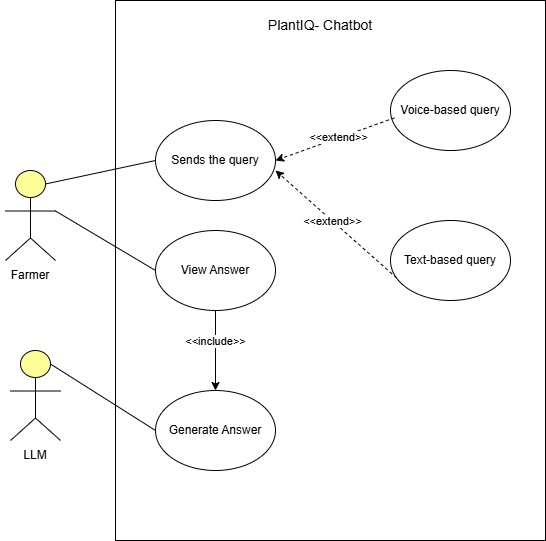

The diagram above was exported from draw.io. Its source (the exported page's mxGraphModel, read from the mxfile embedded in the PNG):
<mxGraphModel dx="1213" dy="665" grid="1" gridSize="10" guides="1" tooltips="1" connect="1" arrows="1" fold="1" page="1" pageScale="1" pageWidth="850" pageHeight="1100" math="0" shadow="0">
  <root>
    <mxCell id="0" />
    <mxCell id="1" parent="0" />
    <mxCell id="0sXne1kXCGEx7OGQP4IW-1" parent="1" style="ellipse;whiteSpace=wrap;html=1;" value="Sends the query" vertex="1">
      <mxGeometry height="80" width="120" x="260" y="170" as="geometry" />
    </mxCell>
    <mxCell id="0sXne1kXCGEx7OGQP4IW-2" parent="1" style="ellipse;whiteSpace=wrap;html=1;" value="Voice-based query" vertex="1">
      <mxGeometry height="80" width="120" x="495" y="120" as="geometry" />
    </mxCell>
    <mxCell id="0sXne1kXCGEx7OGQP4IW-3" parent="1" style="ellipse;whiteSpace=wrap;html=1;" value="Text-based query" vertex="1">
      <mxGeometry height="80" width="120" x="495" y="270" as="geometry" />
    </mxCell>
    <mxCell id="0sXne1kXCGEx7OGQP4IW-4" parent="1" style="ellipse;whiteSpace=wrap;html=1;" value="Generate Answer" vertex="1">
      <mxGeometry height="80" width="120" x="260" y="440" as="geometry" />
    </mxCell>
    <mxCell id="0sXne1kXCGEx7OGQP4IW-6" parent="1" style="text;html=1;whiteSpace=wrap;strokeColor=none;fillColor=none;align=center;verticalAlign=middle;rounded=0;" value="&lt;font style=&quot;font-size: 14px;&quot;&gt;PlantIQ- Chatbot&lt;/font&gt;" vertex="1">
      <mxGeometry height="30" width="140" x="355" y="60" as="geometry" />
    </mxCell>
    <mxCell id="0sXne1kXCGEx7OGQP4IW-13" parent="1" style="html=1;outlineConnect=0;whiteSpace=wrap;fillColor=#ffff99;verticalLabelPosition=bottom;verticalAlign=top;align=center;shape=mxgraph.archimate3.actor;" value="" vertex="1">
      <mxGeometry height="90" width="50" x="110" y="220" as="geometry" />
    </mxCell>
    <mxCell id="0sXne1kXCGEx7OGQP4IW-14" parent="1" style="text;html=1;whiteSpace=wrap;strokeColor=none;fillColor=none;align=center;verticalAlign=middle;rounded=0;" value="Farmer" vertex="1">
      <mxGeometry height="30" width="60" x="105" y="310" as="geometry" />
    </mxCell>
    <mxCell id="0sXne1kXCGEx7OGQP4IW-15" parent="1" style="html=1;outlineConnect=0;whiteSpace=wrap;fillColor=#ffff99;verticalLabelPosition=bottom;verticalAlign=top;align=center;shape=mxgraph.archimate3.actor;" value="" vertex="1">
      <mxGeometry height="90" width="50" x="115" y="400" as="geometry" />
    </mxCell>
    <mxCell id="0sXne1kXCGEx7OGQP4IW-16" parent="1" style="text;html=1;whiteSpace=wrap;strokeColor=none;fillColor=none;align=center;verticalAlign=middle;rounded=0;" value="LLM" vertex="1">
      <mxGeometry height="30" width="60" x="110" y="490" as="geometry" />
    </mxCell>
    <mxCell id="0sXne1kXCGEx7OGQP4IW-17" edge="1" parent="1" source="0sXne1kXCGEx7OGQP4IW-15" style="endArrow=none;html=1;rounded=0;exitX=0.8;exitY=0.15;exitDx=0;exitDy=0;exitPerimeter=0;entryX=0;entryY=0.5;entryDx=0;entryDy=0;" target="0sXne1kXCGEx7OGQP4IW-4" value="">
      <mxGeometry height="50" relative="1" width="50" as="geometry">
        <mxPoint x="170" y="400" as="sourcePoint" />
        <mxPoint x="259" y="390" as="targetPoint" />
      </mxGeometry>
    </mxCell>
    <mxCell id="0sXne1kXCGEx7OGQP4IW-19" edge="1" parent="1" source="0sXne1kXCGEx7OGQP4IW-13" style="endArrow=none;html=1;rounded=0;exitX=0.8;exitY=0.15;exitDx=0;exitDy=0;exitPerimeter=0;entryX=0;entryY=0.5;entryDx=0;entryDy=0;" target="0sXne1kXCGEx7OGQP4IW-1" value="">
      <mxGeometry height="50" relative="1" width="50" as="geometry">
        <mxPoint x="400" y="350" as="sourcePoint" />
        <mxPoint x="450" y="300" as="targetPoint" />
      </mxGeometry>
    </mxCell>
    <mxCell id="0sXne1kXCGEx7OGQP4IW-20" edge="1" parent="1" source="0sXne1kXCGEx7OGQP4IW-2" style="endArrow=classic;html=1;rounded=0;exitX=0.033;exitY=0.592;exitDx=0;exitDy=0;exitPerimeter=0;entryX=1;entryY=0.5;entryDx=0;entryDy=0;dashed=1;" target="0sXne1kXCGEx7OGQP4IW-1" value="">
      <mxGeometry height="50" relative="1" width="50" as="geometry">
        <mxPoint x="400" y="350" as="sourcePoint" />
        <mxPoint x="450" y="300" as="targetPoint" />
      </mxGeometry>
    </mxCell>
    <mxCell id="0sXne1kXCGEx7OGQP4IW-21" connectable="0" parent="0sXne1kXCGEx7OGQP4IW-20" style="edgeLabel;html=1;align=center;verticalAlign=middle;resizable=0;points=[];" value="&amp;lt;&amp;lt;extend&amp;gt;&amp;gt;" vertex="1">
      <mxGeometry relative="1" x="-0.0533" y="-1" as="geometry">
        <mxPoint as="offset" />
      </mxGeometry>
    </mxCell>
    <mxCell id="0sXne1kXCGEx7OGQP4IW-22" edge="1" parent="1" source="0sXne1kXCGEx7OGQP4IW-3" style="endArrow=classic;html=1;rounded=0;exitX=0.05;exitY=0.717;exitDx=0;exitDy=0;exitPerimeter=0;dashed=1;entryX=1;entryY=0.625;entryDx=0;entryDy=0;entryPerimeter=0;" target="0sXne1kXCGEx7OGQP4IW-1" value="">
      <mxGeometry height="50" relative="1" width="50" as="geometry">
        <mxPoint x="400" y="350" as="sourcePoint" />
        <mxPoint x="450" y="300" as="targetPoint" />
      </mxGeometry>
    </mxCell>
    <mxCell id="0sXne1kXCGEx7OGQP4IW-23" connectable="0" parent="0sXne1kXCGEx7OGQP4IW-22" style="edgeLabel;html=1;align=center;verticalAlign=middle;resizable=0;points=[];" value="&amp;lt;&amp;lt;extend&amp;gt;&amp;gt;" vertex="1">
      <mxGeometry relative="1" x="0.0677" as="geometry">
        <mxPoint as="offset" />
      </mxGeometry>
    </mxCell>
    <mxCell id="0sXne1kXCGEx7OGQP4IW-24" parent="1" style="ellipse;whiteSpace=wrap;html=1;" value="View Answer" vertex="1">
      <mxGeometry height="80" width="120" x="260" y="280" as="geometry" />
    </mxCell>
    <mxCell id="0sXne1kXCGEx7OGQP4IW-25" edge="1" parent="1" source="0sXne1kXCGEx7OGQP4IW-13" style="endArrow=none;html=1;rounded=0;entryX=0;entryY=0.5;entryDx=0;entryDy=0;exitX=1;exitY=0.45;exitDx=0;exitDy=0;exitPerimeter=0;" target="0sXne1kXCGEx7OGQP4IW-24" value="">
      <mxGeometry height="50" relative="1" width="50" as="geometry">
        <mxPoint x="400" y="350" as="sourcePoint" />
        <mxPoint x="450" y="300" as="targetPoint" />
      </mxGeometry>
    </mxCell>
    <mxCell id="0sXne1kXCGEx7OGQP4IW-26" edge="1" parent="1" source="0sXne1kXCGEx7OGQP4IW-24" style="endArrow=classic;html=1;rounded=0;exitX=0.5;exitY=1;exitDx=0;exitDy=0;entryX=0.5;entryY=0;entryDx=0;entryDy=0;" target="0sXne1kXCGEx7OGQP4IW-4" value="">
      <mxGeometry height="50" relative="1" width="50" as="geometry">
        <mxPoint x="400" y="350" as="sourcePoint" />
        <mxPoint x="450" y="300" as="targetPoint" />
      </mxGeometry>
    </mxCell>
    <mxCell id="0sXne1kXCGEx7OGQP4IW-27" connectable="0" parent="0sXne1kXCGEx7OGQP4IW-26" style="edgeLabel;html=1;align=center;verticalAlign=middle;resizable=0;points=[];" value="&amp;lt;&amp;lt;include&amp;gt;&amp;gt;" vertex="1">
      <mxGeometry relative="1" x="-0.2583" y="-1" as="geometry">
        <mxPoint as="offset" />
      </mxGeometry>
    </mxCell>
    <mxCell id="0sXne1kXCGEx7OGQP4IW-28" parent="1" style="rounded=0;whiteSpace=wrap;html=1;fillColor=none;" value="" vertex="1">
      <mxGeometry height="540" width="430" x="220" y="50" as="geometry" />
    </mxCell>
  </root>
</mxGraphModel>